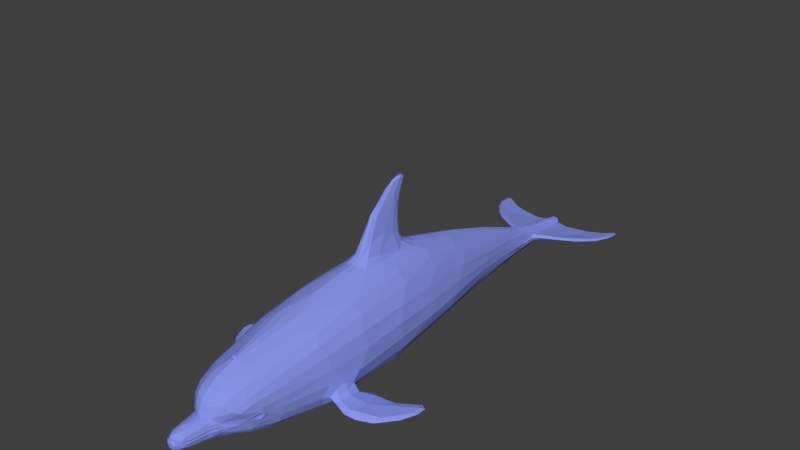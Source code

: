 # Source: golfinhofinal.blend  (saved by Blender 2.76.0; exported with 4.5.12 LTS)
import bpy
from mathutils import Matrix  # noqa: F401  (used for matrix-valued properties, if any)

bpy.ops.wm.read_factory_settings(use_empty=True)
scene = bpy.context.scene
scene.name = 'Scene'

# ---- collections
col_collection_1 = bpy.data.collections.new('Collection 1'); scene.collection.children.link(col_collection_1)

# ---- materials (node trees are filled in below, after node groups)
mat_material_001 = bpy.data.materials.new('Material.001')
mat_material_001.alpha_threshold = 0.0
mat_material_001.use_transparent_shadow = False
mat_material_001.diffuse_color = (0.2423, 0.3005, 0.807, 1.0)
mat_material_001.roughness = 0.5

# ---- material node trees

# ---- world
world_world = bpy.data.worlds.new('World'); scene.world = world_world
world_world.color = (0.05088, 0.05088, 0.05088)
world_world.use_sun_shadow = False
world_world.sun_shadow_jitter_overblur = 0.0
world_world.cycles.sampling_method = 'MANUAL'
world_world.cycles.sample_map_resolution = 256

# ---- meshes
me_box01 = bpy.data.meshes.new('Box01')
me_box01.from_pydata([(13.93, -62.52, -45.62), (19.74, -21.27, -47.03), (24.65, 40.76, -50.88), (25.08, 81.37, -50.36), (25.45, 107.3, -48.46), (16.95, -65.15, -34.93), (24.48, -24.57, -33.0), (28.33, 5.074, -32.86), (30.74, 40.5, -33.12), (31.39, 81.18, -35.67), (29.69, 105.1, -34.23), (20.25, -35.07, -17.97), (25.66, 7.919, -13.71), (28.13, 37.13, -12.28), (29.09, 73.42, -13.09), (27.79, 103.5, -15.6), (20.05, 157.8, -23.27), (14.57, -34.32, -6.696), (16.77, -3.655, 0.3217), (17.76, 28.21, 4.392), (19.42, 73.3, 1.894), (20.36, 109.8, -4.273), (13.5, 165.3, -16.62), (8.258, -71.27, -51.21), (9.892, -33.02, -53.48), (9.018, 6.766, -54.03), (19.7, 46.04, -54.45), (14.55, 97.33, -54.21), (13.08, 141.2, -50.0), (7.043, 169.1, -13.86), (11.41, 113.3, 1.03), (13.85, 86.39, 4.795), (8.898, 48.66, 11.16), (9.615, 34.71, 11.06), (8.416, 1.886, 7.946), (5.162, -39.06, -1.757), (2.391, -181.2, -49.81), (11.7, -98.3, -39.58), (9.165, -91.67, -23.65), (3.52, -87.33, -17.34), (8.641, -126.6, -43.25), (9.214, -107.8, -32.05), (7.163, -117.9, -32.65), (4.711, -117.9, -51.71), (8.161, -139.2, -45.8), (7.692, -139.3, -40.65), (7.117, -129.9, -36.94), (2.808, -143.4, -37.13), (3.696, -145.4, -51.32), (32.11, 86.55, -41.02), (28.18, 86.33, -48.46), (28.57, 102.3, -47.25), (32.67, 101.1, -41.52), (35.36, 87.08, -44.72), (33.7, 87.56, -50.37), (36.11, 102.8, -50.03), (35.54, 102.1, -43.64), (57.82, 79.54, -47.85), (57.62, 79.55, -50.82), (62.59, 94.56, -51.28), (61.6, 96.06, -46.94), (69.04, 71.72, -48.14), (68.88, 71.87, -50.42), (71.79, 80.64, -50.41), (71.95, 80.6, -47.4), (15.2, 160.3, -40.36), (11.22, 156.3, -47.01), (5.33, 175.4, -20.94), (11.76, 170.6, -20.69), (2.494, 199.6, -33.25), (15.59, 167.1, -27.47), (6.84, 174.9, -40.66), (4.767, 177.2, -27.48), (8.456, 174.9, -27.14), (1.958, 199.2, -37.1), (12.29, 168.4, -34.17), (10.73, 170.5, -38.22), (11.1, 170.7, -31.23), (9.572, 175.1, -34.1), (6.678, 189.6, -38.08), (4.182, 193.1, -39.29), (3.697, 191.0, -28.44), (6.382, 192.6, -30.88), (7.162, 191.2, -35.04), (5.669, 194.5, -36.91), (2.884, 196.0, -29.64), (4.303, 198.6, -34.5), (3.536, 197.5, -38.15), (2.143, 198.8, -31.25), (4.897, 196.4, -31.93), (24.64, 135.9, -32.65), (23.2, 141.3, -20.87), (6.812, -159.4, -44.33), (4.465, -153.4, -40.67), (2.962, -180.2, -51.11), (5.199, -178.1, -49.81), (5.098, -178.2, -46.6), (2.703, -180.6, -44.59), (11.16, -143.1, -45.49), (11.0, -143.4, -41.65), (13.87, -176.2, -46.84), (13.18, -176.2, -49.52), (8.844, -151.8, -47.82), (33.86, -157.2, -46.07), (40.94, -163.7, -43.81), (40.59, -183.5, -46.43), (38.8, -182.1, -48.66), (41.67, -169.8, -47.2), (44.52, -168.5, -46.21), (45.68, -171.5, -44.35), (49.58, -186.6, -45.7), (49.6, -186.5, -47.03), (3.479, -181.2, -49.8), (4.069, -180.9, -48.33), (3.597, -181.1, -45.86), (2.484, -181.7, -45.46), (21.37, 138.4, -44.34), (17.13, 152.0, -13.51), (4.275, 197.9, -32.29), (21.83, 151.0, -30.39), (19.64, 151.2, -34.82), (19.0, 153.2, -34.78), (18.85, 155.0, -35.56), (19.32, 151.0, -39.2), (14.61, 163.5, -35.31), (11.39, 170.7, -33.15), (7.337, 190.2, -33.27), (6.082, 194.9, -33.19), (1.871, 198.1, -30.51), (44.01, 81.09, -47.84), (41.32, 81.63, -51.55), (51.62, 101.1, -51.62), (8.396, 180.0, -34.12), (7.145, 189.8, -34.18), (5.783, 194.4, -33.97), (1.889, 197.8, -31.16), (4.009, 197.1, -32.22), (20.26, 150.8, -31.59), (21.2, 149.6, -32.43), (18.74, 154.6, -33.99), (19.14, 159.7, -27.77), (22.05, 150.0, -27.36), (25.59, -151.8, -42.8), (28.06, -167.1, -45.61), (30.12, -179.5, -46.88), (30.27, -162.4, -47.72), (17.75, 152.3, -42.59), (20.79, 149.7, -33.67), (19.61, 152.2, -31.64), (18.25, 157.9, -33.01), (22.26, 145.7, -33.35), (9.422, 158.6, -9.968), (21.32, 152.4, -30.7), (21.9, 149.4, -32.06), (20.99, 152.2, -31.39), (19.31, 155.6, -32.72), (18.66, 156.3, -34.31), (19.15, 154.7, -34.38), (20.37, 151.1, -34.77), (21.44, 148.9, -33.9), (20.1, 151.6, -36.06), (19.41, 156.4, -31.35), (20.7, 153.3, -30.46), (22.11, 148.8, -31.69), (21.95, 149.6, -30.91), (8.863, 179.0, -35.15), (7.97, 179.7, -38.75), (1.936, 189.7, -27.58), (7.31, 175.6, -28.65), (7.9, 178.3, -29.9), (8.89, 178.1, -33.15), (18.89, 155.4, -33.54), (20.84, 149.3, -35.29), (7.527, 34.47, 14.62), (6.192, 43.56, 15.34), (6.069, 11.27, 14.39), (4.781, 26.23, 27.13), (4.603, 38.93, 23.29), (4.645, 13.72, 22.42), (3.051, 30.87, 38.9), (3.085, 12.23, 41.0), (3.023, 14.15, 48.74), (1.963, 20.09, 51.35), (1.917, 5.216, 56.18), (47.97, -189.2, -46.08), (47.85, -189.2, -47.78), (37.84, 85.32, -46.0), (36.98, 86.33, -51.15), (42.74, 103.8, -50.76), (43.86, 103.6, -45.25), (2.294, 148.6, -4.011), (2.611, 150.0, -4.985), (-12.28, -62.53, -45.62), (-18.1, -21.28, -47.02), (-23.01, 40.76, -50.88), (-23.44, 81.37, -50.36), (-23.81, 107.3, -48.46), (-15.31, -65.16, -34.93), (-22.83, -24.57, -33.0), (-26.69, 5.074, -32.86), (-29.09, 40.5, -33.12), (-29.74, 81.18, -35.67), (-28.04, 105.1, -34.23), (-18.6, -35.07, -17.96), (-24.01, 7.919, -13.71), (-26.48, 37.13, -12.28), (-27.44, 73.42, -13.09), (-26.14, 103.5, -15.6), (-18.82, 156.0, -22.69), (-12.92, -34.33, -6.697), (-15.12, -3.655, 0.3224), (-16.11, 28.21, 4.392), (-17.78, 73.3, 1.895), (-18.83, 104.9, -3.448), (-11.86, 165.3, -16.62), (-6.613, -71.27, -51.21), (-9.418, -30.61, -53.09), (-7.372, 6.767, -54.03), (-18.06, 46.04, -54.45), (-15.9, 93.51, -53.7), (-12.79, 121.3, -52.05), (-5.399, 169.1, -13.85), (-12.68, 111.9, 0.06726), (-12.2, 86.39, 4.795), (-7.253, 48.66, 11.16), (-7.969, 34.71, 11.06), (-6.77, 1.887, 7.946), (-3.523, -39.08, -1.756), (-1.648, -181.3, -49.95), (3.988, -60.33, -52.61), (-1.913, -30.49, -54.54), (0.8229, 8.307, -54.96), (0.8229, 52.48, -57.08), (-2.494, 76.73, -56.73), (0.8214, 118.0, 2.593), (0.8229, 82.95, 9.058), (0.8229, 52.04, 13.43), (0.8229, -2.074, 9.976), (0.8229, -50.2, -3.553), (-10.05, -98.3, -39.58), (-7.518, -91.67, -23.64), (-1.88, -87.31, -17.34), (0.8229, -87.15, -16.3), (-6.995, -126.6, -43.25), (-7.568, -107.8, -32.04), (-5.517, -117.9, -32.65), (0.8229, -120.1, -29.54), (0.8229, -111.9, -54.42), (-3.065, -117.9, -51.71), (-6.515, -139.2, -45.8), (-6.046, -139.3, -40.65), (-5.471, -129.9, -36.94), (-1.15, -142.9, -37.0), (1.097, -145.0, -37.01), (-1.486, -147.1, -51.8), (-30.46, 86.55, -41.02), (-26.53, 86.33, -48.46), (-26.92, 102.3, -47.25), (-31.02, 101.1, -41.52), (-32.06, 87.56, -50.37), (-34.46, 102.8, -50.03), (-33.89, 102.1, -43.64), (-56.18, 79.54, -47.85), (-55.98, 79.55, -50.82), (-60.94, 94.56, -51.28), (-59.95, 96.06, -46.94), (-67.39, 71.72, -48.14), (-67.24, 71.87, -50.42), (-70.15, 80.65, -50.41), (-70.3, 80.6, -47.4), (-15.2, 155.3, -41.95), (-8.232, 160.0, -45.9), (0.8229, 163.2, -46.55), (0.8229, 175.3, -18.63), (-3.685, 175.4, -20.94), (-10.11, 170.6, -20.69), (-0.9687, 199.6, -33.48), (-16.38, 163.2, -26.62), (-1.322, 178.0, -27.0), (-6.811, 174.9, -27.13), (-9.633, 171.0, -30.55), (-0.4117, 199.5, -36.14), (-9.729, 170.9, -35.27), (-8.834, 171.7, -37.78), (-8.682, 172.2, -31.35), (-7.926, 175.1, -34.1), (-5.032, 189.6, -38.08), (-2.1, 194.6, -39.27), (2.514, 185.1, -40.24), (-2.124, 190.8, -28.44), (-4.553, 193.0, -30.7), (-5.516, 191.2, -35.04), (-4.023, 194.5, -36.91), (0.7047, 195.8, -39.77), (-0.02722, 194.8, -28.69), (-4.352, 194.6, -31.72), (-2.657, 198.6, -34.5), (-0.6741, 198.2, -38.37), (1.598, 197.3, -39.15), (-0.4956, 198.8, -31.18), (-1.797, 197.6, -31.09), (-22.99, 135.9, -32.65), (-21.55, 141.3, -20.87), (-15.99, 145.0, -11.57), (-7.747, 147.0, -6.451), (-5.166, -159.4, -44.33), (-2.844, -153.0, -40.6), (1.301, -149.1, -52.49), (-3.553, -178.1, -49.81), (-3.447, -178.2, -46.6), (-1.816, -181.0, -45.76), (-0.7176, -180.6, -44.35), (1.343, -180.0, -43.87), (-9.511, -143.1, -45.49), (-9.359, -143.4, -41.65), (-12.23, -176.2, -46.84), (-11.53, -176.2, -49.52), (-7.198, -151.8, -47.82), (-32.21, -157.2, -46.07), (-39.29, -163.7, -43.81), (-38.94, -183.5, -46.43), (-37.15, -182.1, -48.66), (-40.03, -169.8, -47.21), (-42.87, -168.5, -46.21), (-44.03, -171.5, -44.35), (-47.93, -186.6, -45.7), (-47.95, -186.5, -47.03), (-1.523, -180.4, -50.89), (-2.435, -180.9, -48.3), (-0.6531, -181.8, -45.61), (0.8205, -180.7, -44.67), (0.811, -179.9, -51.4), (1.173, -179.5, -51.88), (-0.4852, -179.3, -51.66), (-19.73, 138.4, -44.34), (-11.06, 147.5, -49.0), (0.8229, 131.0, -52.94), (-2.656, 197.9, -32.35), (0.8248, 162.2, -8.458), (-20.41, 149.2, -31.1), (-9.258, 169.4, -38.9), (1.548, 178.3, -26.83), (-6.483, 175.0, -29.27), (-18.23, 155.4, -31.05), (-13.3, 157.8, -13.74), (0.8229, 152.1, -49.91), (0.8229, 170.3, -13.11), (-20.18, 151.0, -30.39), (-19.95, 149.0, -32.95), (-17.99, 151.2, -34.82), (-17.35, 153.2, -34.78), (-13.52, 162.9, -35.04), (-17.19, 155.0, -35.55), (-17.68, 151.0, -39.2), (-13.13, 163.5, -35.8), (-10.45, 168.8, -34.11), (-5.692, 190.2, -33.27), (-4.436, 194.9, -33.19), (-42.36, 81.09, -47.84), (-39.67, 81.63, -51.55), (-49.98, 101.1, -51.62), (-12.81, 163.6, -35.28), (-6.75, 180.0, -34.12), (-5.5, 189.8, -34.18), (-4.138, 194.4, -33.97), (-0.3498, 197.8, -31.19), (0.8139, 198.2, -31.21), (-2.454, 197.0, -32.28), (-2.141, 197.5, -37.85), (-18.62, 150.8, -31.59), (-17.1, 154.6, -33.99), (-20.4, 150.0, -27.36), (-23.94, -151.8, -42.8), (-26.42, -167.1, -45.61), (-28.48, -179.5, -46.88), (-28.64, -162.4, -47.72), (-19.03, 149.8, -33.92), (-17.97, 152.2, -31.64), (-16.57, 157.4, -33.92), (-20.43, 146.2, -33.85), (-5.226, 160.9, -9.458), (-19.81, 152.0, -30.71), (-20.37, 148.7, -32.16), (-19.35, 152.2, -31.39), (-17.26, 155.6, -33.27), (-17.49, 155.2, -34.24), (-18.34, 152.2, -35.04), (-18.86, 151.2, -35.61), (-19.28, 152.8, -30.37), (-17.11, 157.2, -32.76), (-16.54, 158.7, -32.02), (-7.217, 179.0, -35.15), (-6.324, 179.7, -38.75), (-5.056, 175.9, -40.53), (0.8229, 175.1, -41.82), (-0.6691, 184.9, -27.22), (-4.947, 176.1, -28.18), (-6.483, 178.9, -30.67), (-7.244, 178.1, -33.15), (-18.69, 150.7, -35.99), (-5.881, 34.47, 14.62), (-4.546, 43.56, 15.34), (0.8229, 47.13, 15.82), (0.8229, 9.583, 17.5), (-4.423, 11.27, 14.39), (-3.136, 26.23, 27.13), (-2.958, 38.93, 23.29), (-2.999, 13.72, 22.42), (-1.405, 30.87, 38.9), (0.8229, 36.69, 35.09), (0.8229, 10.56, 29.81), (0.4235, 28.78, 44.94), (0.8229, 8.257, 45.46), (-1.439, 12.23, 41.0), (-1.377, 14.15, 48.74), (-0.3274, 14.9, 54.47), (0.4779, 21.7, 51.0), (-0.4795, 7.835, 56.11), (1.33, 13.13, 56.01), (1.084, 5.701, 57.52), (0.8229, 3.761, 55.7), (-0.07946, 4.497, 55.59), (-46.32, -189.2, -46.08), (-46.21, -189.2, -47.78), (-34.65, 86.87, -45.34), (-35.34, 86.33, -51.15), (-41.09, 103.8, -50.76), (-42.21, 103.6, -45.25), (0.2938, 152.2, -4.784), (1.824, 150.0, -5.271), (1.301, 148.0, -3.795), (-0.2747, 148.1, -4.014), (-1.178, 150.3, -5.068), (0.5771, 152.1, -4.997), (2.764, 150.8, -4.738), (-1.252, 149.3, -4.386), (0.4711, 148.2, -3.695), (2.634, 148.6, -3.865), (3.038, 150.0, -4.464), (2.166, 151.7, -4.959), (-0.5572, 151.7, -4.76), (-1.12, 148.4, -4.354), (1.539, 148.5, -3.624), (2.302, 150.2, -4.528), (0.8138, 152.2, -4.485), (-1.287, 149.9, -4.427), (-0.6422, 148.8, -3.821), (-0.2222, 149.7, -5.219), (-0.01913, 148.7, -4.486), (1.808, 148.9, -4.772), (0.6442, 151.3, -5.163), (23.65, -18.62, -40.51), (28.18, 33.76, -43.18), (29.03, 77.55, -43.6), (73.73, 71.44, -49.1), (27.91, 109.4, -41.5), (23.48, -27.63, -25.18), (28.07, 7.924, -23.32), (30.52, 38.98, -22.42), (31.06, 71.37, -23.73), (29.71, 102.4, -25.21), (16.54, -42.86, -13.25), (20.52, -7.016, -6.862), (23.15, 27.33, -3.055), (24.72, 71.32, -4.37), (24.42, 107.7, -8.886), (14.7, -37.91, -50.09), (17.46, -3.095, -51.03), (19.71, 66.16, -54.34), (20.19, 95.38, -52.5), (20.27, 116.4, -50.46), (8.418, 57.08, -56.79), (7.889, 113.0, -54.14), (15.78, 114.6, -1.623), (13.89, 55.4, 7.389), (12.4, -5.755, 3.72), (11.28, -37.74, -4.987), (6.813, 108.2, 3.947), (4.736, 52.53, 12.66), (1.808, 8.966, 56.89), (4.639, -2.907, 8.834), (14.95, -70.05, -40.83), (12.07, -92.98, -33.66), (4.43, -75.39, -52.71), (11.46, -66.16, -49.05), (7.819, -120.9, -46.56), (2.326, -114.8, -53.92), (2.745, -123.7, -31.41), (29.78, 83.39, -44.57), (28.27, 94.5, -48.97), (29.46, 104.6, -42.87), (31.84, 93.44, -37.57), (33.52, 84.8, -47.1), (32.99, 104.2, -45.54), (33.62, 93.9, -41.49), (55.37, 77.63, -49.47), (47.2, 91.8, -52.33), (59.43, 101.2, -49.06), (69.96, 69.06, -49.34), (71.61, 73.77, -50.64), (69.72, 88.98, -48.86), (71.94, 74.18, -47.48), (6.149, 172.9, -17.21), (15.4, 167.6, -24.7), (9.062, 171.3, -40.47), (4.187, 174.3, -41.73), (6.402, -148.8, -48.14), (45.94, -169.7, -45.19), (5.073, -157.7, -43.11), (5.093, -167.9, -49.65), (49.7, -178.2, -45.54), (11.15, -140.7, -43.16), (11.7, -179.0, -48.41), (32.02, -153.8, -44.23), (37.56, -183.7, -47.74), (40.06, -161.6, -44.82), (50.1, -189.0, -46.5), (24.44, 138.3, -26.88), (20.73, 144.4, -15.9), (16.98, 146.0, -47.07), (7.257, 146.7, -50.48), (13.77, 153.4, -10.87), (8.828, 174.2, -29.65), (23.38, 137.6, -39.1), (18.62, 158.5, -19.63), (6.098, 159.4, -47.41), (38.52, 78.93, -49.5), (49.84, 105.8, -48.47), (47.58, 91.73, -46.32), (22.35, -179.4, -48.3), (26.62, -172.7, -49.2), (13.75, 158.0, -44.23), (5.923, 159.7, -8.657), (18.84, 154.7, -32.67), (4.16, 6.269, 13.03), (8.659, 16.25, 10.49), (3.718, 46.55, 15.76), (3.431, 10.38, 17.94), (5.299, 19.25, 22.66), (2.56, 11.11, 30.17), (1.943, 33.34, 39.42), (2.054, 9.094, 45.01), (1.653, 4.762, 54.28), (47.65, -190.4, -47.16), (35.45, 84.1, -48.21), (35.93, 95.3, -51.44), (41.77, 106.7, -47.66), (36.15, 94.65, -43.53), (-22.01, -18.61, -40.51), (-26.54, 33.76, -43.18), (-27.38, 77.55, -43.6), (-72.08, 71.44, -49.1), (-26.26, 109.4, -41.5), (-21.84, -27.63, -25.18), (-26.42, 7.924, -23.32), (-28.87, 38.98, -22.42), (-29.42, 71.37, -23.73), (-28.07, 102.4, -25.21), (-14.9, -42.87, -13.26), (-18.88, -7.016, -6.862), (-21.5, 27.33, -3.054), (-23.08, 71.32, -4.37), (-22.77, 107.7, -8.887), (-13.05, -37.91, -50.09), (-15.81, -3.097, -51.03), (-18.07, 66.16, -54.34), (-18.62, 116.4, -50.46), (-6.0, 43.66, -56.13), (-6.248, 113.0, -54.14), (-12.25, 55.4, 7.389), (-10.76, -5.756, 3.72), (-9.629, -37.73, -4.999), (-5.15, 108.1, 3.972), (-3.09, 52.53, 12.66), (0.2528, 7.047, 57.56), (-2.993, -2.908, 8.835), (-13.3, -70.08, -40.83), (-10.42, -92.98, -33.65), (-3.634, -63.01, -52.34), (-9.809, -66.16, -49.05), (-6.173, -120.9, -46.56), (-0.6801, -114.8, -53.92), (-1.1, -123.7, -31.41), (-28.13, 83.39, -44.57), (-26.62, 94.5, -48.97), (-27.82, 104.6, -42.87), (-30.19, 93.44, -37.57), (-31.88, 84.8, -47.1), (-31.35, 104.2, -45.54), (-31.98, 93.9, -41.49), (-53.73, 77.63, -49.47), (-45.56, 91.8, -52.33), (-57.79, 101.2, -49.06), (-68.31, 69.06, -49.34), (-69.96, 73.77, -50.64), (-68.08, 88.98, -48.86), (-70.3, 74.18, -47.48), (-7.583, 170.6, -40.6), (-4.502, 172.9, -17.21), (-13.76, 167.6, -24.7), (-4.756, -148.8, -48.14), (-44.3, -169.7, -45.19), (-3.464, -157.4, -43.07), (-3.447, -167.9, -49.65), (-48.05, -178.2, -45.54), (-9.5, -140.7, -43.16), (-10.05, -179.0, -48.41), (-30.37, -153.8, -44.23), (-35.91, -183.7, -47.74), (-38.41, -161.6, -44.82), (-48.45, -189.0, -46.5), (-22.79, 138.3, -26.88), (-19.09, 144.4, -15.88), (-15.95, 142.5, -47.44), (-5.612, 146.7, -50.48), (-12.47, 147.0, -9.044), (-2.623, 173.0, -42.17), (-21.74, 137.6, -39.1), (-16.97, 158.5, -19.63), (-13.37, 154.3, -45.18), (-4.455, 159.4, -47.41), (-36.87, 78.93, -49.5), (-48.19, 105.8, -48.47), (-45.93, 91.73, -46.32), (-20.7, -179.4, -48.3), (-24.97, -172.7, -49.2), (-17.19, 154.7, -32.67), (-2.131, 180.2, -40.58), (-1.548, 6.047, 13.49), (-7.013, 16.25, 10.49), (-2.072, 46.55, 15.76), (-1.785, 10.38, 17.94), (-3.653, 19.25, 22.66), (-0.4622, 35.84, 35.5), (-0.9138, 11.11, 30.17), (-0.4078, 9.094, 45.01), (-46.01, -190.4, -47.16), (-33.8, 84.1, -48.21), (-34.28, 95.3, -51.44), (-40.12, 106.7, -47.66), (-34.51, 94.65, -43.53), (3.257, 149.1, -4.82), (8.689, -136.7, -42.76), (30.98, 101.2, -38.69), (74.15, 77.83, -48.85), (-7.043, -136.7, -42.76), (-29.34, 101.2, -38.69), (-72.5, 77.83, -48.85)], [], [(0, 451, 481), (451, 0, 1), (6, 5, 451), (5, 481, 451), (7, 6, 451), (1, 2, 452), (452, 451, 1), (8, 7, 452), (7, 451, 452), (2, 3, 453), (453, 452, 2), (8, 452, 453), (453, 9, 8), (62, 499, 454), (454, 498, 62), (63, 644, 454), (454, 499, 63), (64, 501, 454), (454, 644, 64), (61, 498, 454), (454, 501, 61), (116, 523, 455), (455, 4, 116), (90, 10, 455), (455, 523, 90), (456, 482, 5), (456, 5, 6), (11, 482, 456), (7, 457, 456), (456, 6, 7), (12, 11, 456), (456, 457, 12), (8, 458, 457), (457, 7, 8), (13, 12, 457), (457, 458, 13), (8, 9, 459), (459, 458, 8), (13, 458, 459), (459, 14, 13), (9, 491, 460), (460, 459, 9), (460, 491, 10), (14, 459, 460), (460, 15, 14), (460, 10, 90), (460, 91, 15), (461, 17, 38), (462, 461, 11), (462, 11, 12), (17, 461, 462), (462, 18, 17), (463, 462, 12), (463, 12, 13), (18, 462, 463), (463, 19, 18), (13, 14, 464), (464, 463, 13), (19, 463, 464), (464, 20, 19), (14, 15, 465), (465, 464, 14), (20, 464, 465), (465, 21, 20), (15, 91, 465), (91, 518, 465), (465, 518, 21), (0, 484, 466), (466, 484, 23), (466, 23, 24), (1, 0, 466), (1, 466, 467), (467, 466, 24), (467, 24, 25), (467, 2, 1), (467, 25, 26), (467, 26, 2), (2, 26, 468), (468, 3, 2), (3, 468, 469), (469, 489, 3), (469, 468, 27), (27, 470, 469), (4, 489, 469), (469, 470, 4), (27, 28, 470), (28, 519, 470), (116, 4, 470), (470, 519, 116), (230, 24, 229), (24, 23, 229), (25, 24, 230), (25, 230, 231), (232, 471, 25), (25, 231, 232), (25, 471, 26), (471, 468, 26), (471, 232, 233), (27, 468, 471), (27, 471, 472), (472, 471, 233), (472, 233, 336), (472, 28, 27), (86, 74, 69), (281, 69, 74), (21, 521, 473), (473, 521, 30), (21, 473, 31), (31, 473, 30), (20, 21, 31), (20, 31, 474), (31, 32, 474), (19, 20, 474), (19, 474, 33), (33, 474, 32), (19, 33, 535), (34, 475, 535), (18, 19, 535), (535, 475, 18), (35, 476, 475), (475, 34, 35), (17, 18, 475), (475, 476, 17), (38, 17, 476), (30, 190, 477), (477, 190, 234), (477, 31, 30), (234, 235, 477), (235, 478, 477), (477, 478, 31), (478, 32, 31), (235, 236, 478), (418, 574, 479), (479, 574, 419), (479, 419, 183), (419, 420, 183), (420, 542, 183), (480, 237, 238), (35, 34, 480), (35, 480, 238), (238, 39, 35), (113, 114, 115), (113, 115, 112), (112, 115, 36), (94, 112, 36), (36, 115, 330), (330, 331, 36), (331, 94, 36), (331, 332, 94), (481, 5, 37), (482, 11, 41), (37, 5, 482), (41, 11, 461), (39, 38, 476), (476, 35, 39), (238, 242, 39), (483, 229, 23), (247, 229, 483), (0, 481, 485), (485, 481, 37), (485, 37, 40), (43, 0, 485), (41, 40, 482), (40, 37, 482), (38, 42, 41), (41, 461, 38), (42, 38, 39), (242, 246, 39), (246, 487, 39), (39, 487, 42), (247, 483, 486), (23, 43, 486), (486, 483, 23), (23, 484, 43), (43, 484, 0), (485, 40, 44), (41, 46, 40), (45, 642, 40), (40, 46, 45), (40, 642, 44), (46, 41, 42), (46, 508, 45), (42, 487, 46), (46, 487, 47), (487, 246, 253), (487, 253, 47), (43, 48, 486), (48, 307, 486), (307, 247, 486), (485, 48, 43), (9, 453, 488), (488, 49, 9), (3, 50, 488), (488, 453, 3), (489, 50, 3), (4, 51, 489), (4, 455, 490), (490, 51, 4), (10, 643, 490), (490, 455, 10), (490, 643, 52), (491, 643, 10), (9, 49, 491), (49, 494, 491), (52, 643, 491), (491, 494, 52), (49, 488, 492), (50, 54, 492), (492, 488, 50), (53, 49, 492), (489, 54, 50), (55, 545, 489), (489, 51, 55), (489, 545, 54), (51, 490, 493), (493, 490, 52), (493, 52, 56), (55, 51, 493), (53, 547, 494), (494, 49, 53), (56, 52, 494), (494, 547, 56), (129, 526, 495), (495, 526, 130), (495, 130, 58), (57, 129, 495), (131, 59, 496), (58, 130, 496), (497, 59, 131), (60, 500, 497), (497, 500, 59), (57, 501, 528), (528, 129, 57), (528, 501, 60), (57, 495, 498), (498, 61, 57), (58, 62, 498), (498, 495, 58), (58, 496, 499), (499, 62, 58), (59, 63, 499), (499, 496, 59), (500, 63, 59), (60, 64, 500), (64, 644, 500), (500, 644, 63), (501, 64, 60), (57, 61, 501), (65, 160, 123), (122, 160, 65), (66, 504, 531), (531, 504, 65), (346, 29, 502), (502, 273, 346), (502, 67, 273), (29, 22, 68), (68, 502, 29), (67, 502, 68), (22, 524, 503), (503, 68, 22), (503, 524, 16), (503, 16, 70), (119, 140, 141), (119, 161, 140), (69, 299, 88), (86, 69, 118), (69, 88, 118), (281, 276, 69), (504, 76, 65), (66, 71, 504), (66, 525, 505), (505, 71, 66), (272, 394, 505), (505, 525, 272), (72, 341, 67), (341, 273, 67), (67, 68, 73), (72, 67, 73), (503, 73, 68), (70, 522, 503), (503, 522, 73), (87, 298, 74), (76, 75, 124), (166, 165, 75), (75, 76, 166), (75, 165, 78), (76, 504, 166), (166, 504, 71), (168, 522, 169), (77, 125, 169), (169, 522, 77), (125, 170, 169), (166, 79, 83), (83, 165, 166), (71, 80, 79), (79, 166, 71), (288, 80, 71), (288, 293, 80), (168, 169, 82), (81, 168, 82), (170, 82, 169), (170, 126, 82), (79, 84, 83), (80, 87, 79), (79, 87, 84), (167, 81, 85), (167, 85, 294), (85, 81, 82), (126, 127, 82), (80, 293, 298), (298, 87, 80), (128, 294, 85), (89, 128, 85), (85, 82, 89), (127, 89, 82), (506, 485, 44), (102, 509, 506), (506, 509, 48), (104, 109, 507), (109, 510, 507), (507, 510, 108), (46, 93, 508), (92, 45, 508), (46, 47, 93), (93, 47, 97), (253, 312, 47), (47, 312, 97), (48, 332, 307), (485, 506, 48), (95, 94, 509), (510, 111, 108), (109, 110, 510), (508, 96, 92), (93, 114, 508), (508, 114, 96), (93, 97, 114), (48, 94, 332), (48, 509, 94), (44, 642, 511), (511, 98, 44), (45, 99, 511), (511, 642, 45), (99, 45, 92), (143, 142, 99), (99, 92, 143), (92, 96, 100), (143, 92, 100), (96, 113, 512), (512, 100, 96), (95, 101, 512), (512, 113, 95), (509, 101, 95), (102, 530, 509), (509, 530, 101), (44, 98, 102), (102, 506, 44), (513, 142, 104), (109, 142, 143), (104, 142, 109), (144, 105, 143), (144, 529, 514), (514, 529, 106), (105, 144, 514), (107, 106, 530), (530, 145, 107), (103, 107, 145), (103, 513, 515), (515, 108, 103), (515, 513, 104), (104, 507, 515), (515, 507, 108), (143, 105, 110), (110, 109, 143), (184, 543, 516), (516, 543, 185), (516, 185, 111), (110, 184, 516), (108, 111, 107), (103, 108, 107), (95, 112, 94), (113, 112, 95), (114, 113, 96), (97, 312, 115), (97, 115, 114), (312, 330, 115), (91, 460, 517), (517, 460, 90), (117, 21, 518), (28, 472, 520), (520, 472, 336), (520, 336, 345), (151, 30, 521), (521, 21, 117), (190, 436, 234), (30, 434, 190), (146, 116, 519), (28, 66, 519), (520, 525, 66), (520, 66, 28), (345, 525, 520), (338, 428, 532), (428, 434, 532), (124, 65, 76), (73, 168, 72), (522, 168, 73), (70, 77, 522), (146, 123, 523), (523, 116, 146), (523, 123, 150), (523, 150, 90), (141, 163, 119), (524, 22, 117), (519, 531, 146), (66, 531, 519), (525, 345, 272), (151, 521, 22), (22, 29, 151), (22, 521, 117), (338, 532, 29), (29, 346, 338), (29, 532, 151), (152, 164, 153), (154, 152, 153), (163, 172, 159), (160, 156, 157), (160, 157, 158), (156, 171, 157), (152, 155, 161), (154, 155, 152), (163, 153, 164), (159, 153, 163), (149, 161, 155), (65, 156, 122), (135, 366, 136), (129, 186, 526), (186, 544, 526), (187, 130, 526), (526, 544, 187), (187, 545, 496), (496, 130, 187), (188, 131, 496), (496, 545, 188), (527, 497, 131), (188, 546, 527), (527, 131, 188), (527, 546, 189), (60, 497, 527), (527, 189, 60), (60, 189, 528), (189, 547, 528), (528, 547, 186), (528, 186, 129), (124, 75, 125), (133, 132, 165), (133, 165, 83), (83, 134, 133), (83, 118, 134), (118, 136, 134), (88, 135, 136), (136, 118, 88), (135, 88, 299), (136, 366, 128), (136, 128, 89), (136, 89, 127), (134, 136, 127), (127, 126, 133), (133, 134, 127), (126, 170, 132), (132, 133, 126), (170, 125, 75), (75, 78, 170), (86, 118, 83), (74, 86, 87), (84, 87, 86), (84, 86, 83), (149, 77, 70), (70, 161, 149), (140, 161, 70), (70, 16, 140), (141, 140, 16), (103, 98, 513), (98, 511, 513), (513, 511, 99), (513, 99, 142), (100, 144, 143), (144, 100, 529), (100, 512, 529), (529, 512, 101), (529, 101, 106), (106, 101, 530), (530, 102, 145), (145, 102, 98), (145, 98, 103), (150, 123, 172), (172, 163, 150), (65, 146, 531), (123, 146, 65), (160, 172, 123), (159, 160, 158), (137, 138, 148), (138, 147, 148), (148, 147, 120), (148, 120, 121), (121, 139, 148), (156, 65, 124), (124, 125, 77), (149, 124, 77), (517, 141, 91), (90, 150, 517), (150, 141, 517), (150, 163, 141), (141, 16, 91), (91, 16, 524), (524, 518, 91), (117, 518, 524), (162, 164, 152), (159, 147, 153), (147, 138, 153), (137, 153, 138), (154, 153, 137), (137, 148, 154), (148, 533, 154), (533, 155, 154), (533, 171, 155), (148, 139, 533), (149, 156, 124), (122, 156, 160), (157, 171, 139), (139, 121, 157), (158, 157, 121), (121, 120, 158), (147, 159, 158), (158, 120, 147), (159, 172, 160), (171, 156, 149), (161, 162, 152), (161, 119, 162), (164, 162, 119), (164, 119, 163), (71, 505, 288), (288, 505, 394), (167, 341, 72), (72, 81, 167), (168, 81, 72), (165, 132, 78), (78, 132, 170), (155, 171, 149), (171, 533, 139), (32, 174, 173), (173, 33, 32), (174, 177, 173), (32, 478, 536), (536, 174, 32), (236, 402, 536), (536, 478, 236), (237, 480, 534), (534, 628, 237), (34, 175, 534), (534, 480, 34), (175, 537, 534), (403, 628, 534), (534, 537, 403), (535, 175, 34), (33, 173, 535), (173, 538, 535), (535, 538, 175), (177, 176, 173), (536, 177, 174), (536, 402, 409), (175, 178, 537), (178, 539, 537), (410, 403, 537), (537, 539, 410), (538, 178, 175), (173, 176, 538), (176, 177, 179), (177, 536, 540), (540, 179, 177), (540, 536, 409), (539, 178, 180), (176, 181, 538), (180, 178, 538), (538, 181, 180), (181, 176, 179), (179, 182, 181), (409, 411, 540), (410, 539, 541), (541, 412, 410), (541, 539, 180), (179, 540, 182), (411, 416, 182), (182, 540, 411), (541, 180, 183), (183, 180, 181), (181, 182, 479), (479, 183, 181), (182, 418, 479), (418, 182, 416), (412, 541, 542), (542, 420, 412), (542, 541, 183), (105, 514, 543), (543, 184, 105), (106, 185, 543), (543, 514, 106), (106, 107, 185), (185, 107, 111), (111, 510, 516), (516, 510, 110), (184, 110, 105), (186, 53, 544), (53, 492, 544), (54, 187, 544), (544, 492, 54), (545, 187, 54), (545, 55, 188), (188, 55, 546), (55, 493, 546), (546, 493, 56), (546, 56, 189), (189, 56, 547), (547, 53, 186), (151, 532, 434), (434, 30, 151), (436, 190, 430), (191, 430, 190), (191, 190, 434), (433, 191, 434), (433, 434, 428), (192, 576, 548), (548, 576, 197), (548, 197, 198), (193, 192, 548), (548, 198, 199), (193, 548, 549), (549, 194, 193), (549, 548, 199), (549, 199, 200), (194, 549, 550), (550, 195, 194), (200, 201, 550), (550, 549, 200), (267, 593, 551), (551, 594, 267), (266, 596, 551), (551, 593, 266), (269, 647, 551), (551, 596, 269), (268, 594, 551), (551, 647, 268), (301, 617, 552), (552, 202, 301), (334, 196, 552), (552, 617, 334), (197, 577, 553), (553, 577, 203), (198, 197, 553), (204, 554, 553), (553, 203, 204), (199, 198, 553), (553, 554, 199), (205, 555, 554), (554, 204, 205), (200, 199, 554), (554, 555, 200), (200, 555, 556), (556, 201, 200), (205, 206, 556), (556, 555, 205), (201, 556, 557), (557, 586, 201), (206, 207, 557), (557, 556, 206), (202, 586, 557), (207, 302, 557), (301, 202, 557), (240, 209, 558), (203, 558, 559), (209, 210, 559), (559, 558, 209), (204, 203, 559), (204, 559, 560), (210, 211, 560), (560, 559, 210), (205, 204, 560), (205, 560, 561), (561, 206, 205), (211, 212, 561), (561, 560, 211), (206, 561, 562), (562, 207, 206), (212, 213, 562), (562, 561, 212), (562, 302, 207), (213, 303, 562), (303, 612, 562), (562, 612, 302), (563, 579, 192), (563, 192, 193), (216, 215, 563), (215, 579, 563), (564, 563, 193), (217, 216, 564), (216, 563, 564), (193, 194, 564), (194, 218, 564), (218, 217, 564), (194, 195, 565), (565, 218, 194), (195, 584, 219), (219, 565, 195), (196, 566, 219), (219, 584, 196), (219, 566, 220), (334, 613, 566), (566, 196, 334), (566, 613, 220), (216, 230, 578), (578, 215, 216), (230, 229, 578), (217, 230, 216), (231, 230, 217), (218, 567, 217), (232, 231, 217), (217, 567, 232), (218, 565, 233), (233, 567, 218), (233, 565, 219), (232, 567, 233), (568, 233, 219), (568, 219, 220), (336, 233, 568), (276, 281, 296), (222, 615, 303), (222, 303, 213), (304, 615, 222), (223, 222, 213), (223, 213, 212), (569, 223, 212), (569, 212, 211), (569, 224, 223), (225, 569, 211), (224, 569, 225), (629, 225, 211), (210, 570, 629), (629, 211, 210), (629, 570, 226), (209, 571, 570), (570, 210, 209), (227, 226, 570), (570, 571, 227), (571, 209, 240), (572, 435, 304), (572, 304, 222), (234, 435, 572), (222, 223, 572), (223, 573, 572), (572, 573, 235), (572, 235, 234), (223, 224, 573), (573, 236, 235), (415, 417, 574), (418, 415, 574), (421, 574, 417), (419, 574, 421), (421, 420, 419), (575, 226, 227), (238, 237, 575), (227, 241, 238), (238, 575, 227), (329, 310, 328), (228, 329, 328), (331, 330, 329), (331, 329, 228), (228, 327, 331), (333, 332, 331), (331, 327, 333), (239, 197, 576), (577, 197, 239), (244, 203, 577), (558, 203, 244), (241, 227, 571), (571, 240, 241), (241, 242, 238), (578, 229, 247), (580, 576, 192), (580, 192, 248), (243, 239, 580), (239, 576, 580), (577, 239, 243), (577, 243, 244), (240, 558, 244), (244, 245, 240), (241, 240, 245), (245, 582, 241), (241, 582, 246), (241, 246, 242), (581, 578, 247), (215, 578, 581), (581, 248, 215), (248, 579, 215), (192, 579, 248), (249, 243, 580), (249, 645, 243), (250, 251, 243), (243, 645, 250), (243, 251, 244), (250, 602, 251), (245, 244, 251), (252, 582, 251), (251, 582, 245), (253, 246, 582), (582, 252, 253), (307, 254, 581), (581, 247, 307), (581, 254, 248), (248, 254, 580), (201, 255, 583), (583, 550, 201), (195, 550, 583), (583, 256, 195), (195, 256, 584), (584, 257, 196), (196, 257, 585), (585, 552, 196), (258, 646, 585), (202, 552, 585), (585, 646, 202), (202, 646, 586), (258, 589, 586), (586, 646, 258), (586, 589, 255), (586, 255, 201), (587, 583, 255), (587, 255, 424), (256, 583, 587), (587, 259, 256), (256, 259, 584), (259, 638, 584), (260, 257, 584), (584, 638, 260), (588, 585, 257), (588, 257, 260), (261, 258, 588), (258, 585, 588), (261, 640, 589), (589, 258, 261), (424, 255, 589), (589, 640, 424), (590, 621, 358), (590, 358, 262), (263, 359, 590), (359, 621, 590), (591, 359, 263), (591, 264, 360), (360, 264, 592), (264, 595, 592), (592, 595, 265), (265, 596, 623), (262, 358, 623), (623, 596, 262), (262, 266, 593), (593, 590, 262), (263, 590, 593), (593, 267, 263), (263, 267, 594), (594, 591, 263), (264, 591, 594), (594, 268, 264), (264, 268, 595), (268, 647, 595), (595, 647, 269), (595, 269, 265), (265, 269, 596), (596, 266, 262), (353, 399, 270), (270, 399, 352), (346, 273, 598), (598, 221, 346), (273, 274, 598), (221, 598, 275), (275, 214, 221), (275, 598, 274), (214, 275, 599), (599, 618, 214), (208, 618, 599), (599, 277, 208), (371, 277, 347), (347, 277, 343), (69, 276, 299), (337, 299, 276), (337, 276, 296), (270, 340, 597), (616, 620, 271), (272, 620, 616), (616, 394, 272), (341, 278, 274), (274, 273, 341), (279, 275, 274), (278, 396, 279), (279, 274, 278), (275, 279, 599), (279, 342, 599), (599, 342, 280), (599, 280, 277), (297, 281, 74), (297, 74, 298), (354, 282, 283), (597, 340, 283), (393, 627, 616), (616, 627, 394), (284, 280, 342), (285, 391, 282), (392, 283, 282), (282, 391, 392), (392, 597, 283), (393, 597, 392), (397, 284, 342), (397, 398, 284), (398, 355, 284), (355, 351, 284), (392, 391, 291), (291, 286, 392), (393, 392, 286), (286, 287, 393), (393, 287, 627), (287, 293, 627), (627, 293, 288), (167, 294, 395), (395, 294, 289), (290, 342, 396), (290, 396, 289), (397, 342, 290), (397, 290, 398), (290, 356, 398), (291, 292, 286), (292, 368, 286), (286, 368, 287), (294, 290, 289), (290, 295, 356), (295, 357, 356), (293, 287, 297), (293, 297, 298), (294, 128, 300), (300, 290, 294), (290, 300, 295), (295, 300, 357), (254, 603, 600), (600, 603, 317), (249, 580, 600), (323, 604, 601), (601, 604, 324), (601, 324, 319), (602, 250, 305), (602, 306, 251), (306, 252, 251), (311, 252, 306), (252, 311, 253), (254, 600, 580), (603, 327, 308), (323, 326, 604), (604, 325, 324), (305, 309, 602), (309, 310, 602), (602, 310, 306), (306, 310, 311), (312, 253, 311), (307, 332, 254), (332, 333, 254), (254, 333, 327), (327, 603, 254), (249, 313, 605), (605, 645, 249), (250, 645, 605), (605, 314, 250), (373, 305, 314), (314, 372, 373), (305, 250, 314), (315, 309, 305), (315, 305, 373), (309, 315, 606), (606, 328, 309), (308, 328, 606), (606, 316, 308), (308, 316, 603), (316, 625, 603), (603, 625, 317), (249, 600, 317), (317, 313, 249), (319, 372, 607), (324, 372, 319), (373, 372, 324), (373, 320, 374), (608, 624, 374), (608, 374, 320), (321, 624, 608), (322, 375, 625), (625, 321, 322), (375, 322, 318), (318, 323, 609), (609, 607, 318), (323, 601, 609), (609, 601, 319), (319, 607, 609), (373, 324, 325), (325, 320, 373), (610, 636, 422), (610, 422, 325), (326, 423, 610), (423, 636, 610), (322, 326, 323), (322, 323, 318), (327, 228, 308), (308, 228, 328), (309, 328, 310), (310, 329, 311), (329, 330, 311), (330, 312, 311), (301, 557, 611), (611, 557, 302), (613, 335, 220), (345, 336, 614), (336, 568, 614), (220, 335, 614), (614, 568, 220), (234, 436, 435), (339, 382, 379), (270, 619, 613), (613, 334, 270), (613, 619, 335), (335, 620, 614), (614, 620, 345), (304, 380, 615), (380, 428, 338), (435, 428, 380), (380, 304, 435), (354, 283, 340), (597, 393, 271), (271, 393, 616), (396, 342, 279), (352, 354, 340), (340, 270, 352), (270, 334, 617), (617, 353, 270), (301, 379, 617), (379, 353, 617), (347, 339, 371), (344, 214, 618), (619, 271, 335), (272, 345, 620), (335, 271, 620), (380, 221, 214), (214, 344, 380), (338, 346, 221), (221, 380, 338), (383, 382, 381), (381, 382, 339), (379, 348, 387), (387, 399, 379), (386, 385, 387), (387, 385, 352), (378, 352, 385), (385, 384, 378), (381, 343, 389), (381, 389, 384), (381, 384, 383), (382, 348, 379), (352, 378, 354), (366, 135, 365), (366, 365, 367), (621, 424, 358), (425, 637, 621), (621, 359, 425), (621, 637, 424), (426, 638, 591), (591, 360, 426), (425, 359, 591), (591, 638, 425), (360, 592, 622), (265, 427, 622), (622, 592, 265), (427, 639, 622), (426, 360, 622), (622, 639, 426), (623, 427, 265), (358, 424, 623), (424, 640, 623), (623, 640, 427), (351, 355, 361), (354, 351, 361), (354, 361, 355), (355, 282, 354), (355, 285, 282), (391, 362, 363), (291, 391, 363), (363, 364, 291), (364, 337, 291), (364, 367, 337), (367, 299, 337), (367, 365, 299), (365, 135, 299), (300, 128, 366), (300, 366, 367), (357, 300, 367), (357, 367, 364), (357, 364, 363), (363, 356, 357), (356, 363, 362), (362, 398, 356), (398, 285, 355), (297, 287, 368), (291, 337, 296), (281, 297, 368), (368, 296, 281), (291, 296, 292), (296, 368, 292), (390, 343, 277), (277, 280, 390), (208, 277, 371), (607, 313, 318), (372, 314, 607), (314, 605, 607), (607, 605, 313), (373, 374, 315), (624, 315, 374), (321, 316, 624), (316, 606, 624), (624, 606, 315), (625, 316, 321), (375, 317, 625), (318, 313, 375), (313, 317, 375), (270, 597, 619), (619, 597, 271), (353, 379, 399), (376, 386, 387), (377, 348, 369), (377, 376, 348), (349, 376, 377), (377, 370, 350), (350, 349, 377), (389, 390, 280), (280, 284, 389), (389, 284, 351), (302, 371, 611), (611, 371, 379), (611, 379, 301), (371, 339, 379), (302, 208, 371), (302, 612, 618), (618, 208, 302), (303, 344, 618), (618, 612, 303), (303, 615, 344), (344, 615, 380), (339, 388, 381), (369, 348, 382), (369, 382, 383), (383, 377, 369), (383, 626, 377), (383, 384, 626), (626, 370, 377), (378, 389, 351), (354, 378, 351), (370, 384, 385), (385, 350, 370), (350, 385, 386), (386, 349, 350), (376, 349, 386), (352, 399, 387), (376, 387, 348), (390, 389, 343), (381, 388, 343), (388, 347, 343), (347, 388, 339), (288, 394, 627), (341, 167, 395), (395, 278, 341), (395, 289, 396), (278, 395, 396), (285, 362, 391), (398, 362, 285), (389, 378, 384), (370, 626, 384), (400, 406, 401), (224, 225, 400), (400, 401, 224), (224, 401, 630), (630, 573, 224), (236, 573, 630), (630, 402, 236), (628, 575, 237), (403, 631, 628), (628, 631, 404), (226, 575, 628), (628, 404, 226), (226, 404, 629), (404, 632, 629), (629, 632, 400), (629, 400, 225), (400, 405, 406), (401, 406, 630), (409, 402, 630), (410, 634, 631), (631, 403, 410), (631, 634, 407), (631, 407, 404), (404, 407, 632), (632, 405, 400), (408, 406, 405), (406, 408, 633), (633, 630, 406), (409, 630, 633), (413, 407, 634), (413, 414, 632), (632, 407, 413), (632, 414, 405), (414, 415, 408), (408, 405, 414), (411, 633, 408), (409, 633, 411), (410, 412, 635), (635, 634, 410), (413, 634, 635), (408, 415, 416), (416, 411, 408), (421, 413, 635), (414, 413, 421), (417, 415, 414), (415, 418, 416), (412, 420, 421), (421, 635, 412), (417, 414, 421), (320, 422, 636), (636, 608, 320), (321, 608, 636), (636, 423, 321), (423, 322, 321), (326, 322, 423), (610, 604, 326), (325, 604, 610), (320, 325, 422), (259, 587, 637), (637, 425, 259), (637, 587, 424), (426, 260, 638), (259, 425, 638), (639, 260, 426), (427, 261, 639), (261, 588, 639), (639, 588, 260), (640, 261, 427), (450, 447, 429), (429, 447, 449), (435, 436, 430), (430, 431, 435), (431, 432, 435), (428, 435, 432), (432, 433, 428), (430, 641, 437), (430, 191, 641), (438, 437, 641), (191, 439, 641), (439, 438, 641), (191, 433, 439), (439, 433, 444), (433, 432, 440), (433, 440, 444), (432, 445, 440), (441, 432, 431), (445, 432, 441), (442, 430, 437), (437, 438, 443), (437, 443, 442), (438, 439, 443), (439, 444, 443), (445, 444, 440), (445, 441, 446), (441, 431, 446), (430, 442, 446), (446, 431, 430), (449, 448, 442), (442, 443, 449), (429, 449, 443), (443, 444, 450), (450, 429, 443), (450, 444, 445), (447, 450, 445), (447, 445, 446), (448, 447, 446), (448, 446, 442), (448, 449, 447)])
me_box01.materials.append(mat_material_001)
me_box01.use_remesh_preserve_volume = False
me_box01.use_remesh_preserve_attributes = False
me_box01.use_mirror_vertex_groups = False
me_box01.update()
arm_armature = bpy.data.armatures.new('Armature')  # bones are not reproduced

# ---- objects
ob_armature = bpy.data.objects.new('Armature', arm_armature)
ob_box01 = bpy.data.objects.new('Box01', me_box01)

# ---- transforms, parenting, visibility, modifiers, constraints
ob_armature.location = (7.709e-18, -1.909, 0.03472)
ob_armature.rotation_euler = (-1.571, -2.22e-16, 2.22e-16)
ob_armature.lineart.crease_threshold = 0.0
ob_box01.parent = ob_armature
ob_box01.matrix_parent_inverse = Matrix(((1.0, 2.22e-16, 2.22e-16, 4.086e-16), (2.22e-16, 7.637e-08, -1.0, 0.03472), (-2.22e-16, 1.0, 7.55e-08, 1.909), (0.0, 0.0, 0.0, 1.0)))
ob_box01.location = (6.268e-18, 0.03797, 0.3667)
ob_box01.rotation_euler = (0.0, -0.0, 3.142)
ob_box01.scale = (0.01003, 0.01003, 0.01003)
ob_box01.lineart.crease_threshold = 0.0
_vg = ob_box01.vertex_groups.new(name='Bone')
for _i, _w in zip([2, 3, 4, 8, 9, 10, 14, 15, 16, 20, 21, 22, 26, 27, 28, 29, 30, 31, 32, 49, 50, 51, 52, 53, 54, 55, 56, 57, 58, 59, 60, 61, 62, 63, 64, 65, 66, 67, 68, 69, 70, 71, 72, 73, 74, 75, 76, 77, 78, 79, 80, 81, 82, 83, 84, 85, 86, 87, 88, 89, 90, 91, 116, 117, 118, 119, 120, 121, 122, 123, 124, 125, 126, 127, 128, 129, 130, 131, 132, 133, 134, 135, 136, 137, 138, 139, 140, 141, 146, 147, 148, 149, 150, 151, 152, 153, 154, 155, 156, 157, 158, 159, 160, 161, 162, 163, 164, 165, 166, 167, 168, 169, 170, 171, 172, 186, 187, 188, 189, 190, 191, 194, 195, 196, 201, 202, 206, 207, 208, 212, 213, 214, 218, 219, 220, 221, 222, 223, 224, 232, 233, 234, 235, 236, 255, 256, 257, 258, 259, 260, 261, 262, 263, 264, 265, 266, 267, 268, 269, 270, 271, 272, 273, 274, 275, 276, 277, 278, 279, 280, 281, 282, 283, 284, 285, 286, 287, 288, 289, 290, 291, 292, 293, 294, 295, 296, 297, 298, 299, 300, 301, 302, 303, 304, 334, 335, 336, 337, 338, 339, 340, 341, 342, 343, 344, 345, 346, 347, 348, 349, 350, 351, 352, 353, 354, 355, 356, 357, 358, 359, 360, 361, 362, 363, 364, 365, 366, 367, 368, 369, 370, 371, 376, 377, 378, 379, 380, 381, 382, 383, 384, 385, 386, 387, 388, 389, 390, 391, 392, 393, 394, 395, 396, 397, 398, 399, 424, 425, 426, 427, 428, 429, 430, 431, 432, 433, 434, 435, 436, 437, 438, 439, 440, 441, 442, 443, 444, 445, 446, 447, 448, 449, 450, 452, 453, 454, 455, 459, 460, 464, 465, 468, 469, 470, 471, 472, 473, 474, 477, 478, 488, 489, 490, 491, 492, 493, 494, 495, 496, 497, 498, 499, 500, 501, 502, 503, 504, 505, 517, 518, 519, 520, 521, 522, 523, 524, 525, 526, 527, 528, 531, 532, 533, 544, 545, 546, 547, 549, 550, 551, 552, 556, 557, 561, 562, 565, 566, 567, 568, 569, 572, 573, 583, 584, 585, 586, 587, 588, 589, 590, 591, 592, 593, 594, 595, 596, 597, 598, 599, 611, 612, 613, 614, 615, 616, 617, 618, 619, 620, 621, 622, 623, 626, 627, 637, 638, 639, 640, 641, 643, 644, 646, 647], [0.007352, 0.1843, 0.6177, 0.0007762, 0.173, 0.6121, 0.08704, 0.5677, 0.9926, 0.07954, 0.6606, 0.9966, 0.01142, 0.429, 0.961, 0.9976, 0.7642, 0.1834, 2.035e-05, 0.2668, 0.262, 0.4736, 0.4374, 0.3113, 0.3157, 0.3817, 0.4071, 0.3348, 0.3339, 0.3375, 0.3401, 0.3353, 0.3352, 0.3356, 0.3357, 0.9934, 0.9904, 0.9992, 0.9983, 1.0, 0.9974, 0.9992, 0.9997, 0.9993, 1.0, 0.9983, 0.9986, 0.9988, 0.9994, 1.0, 1.0, 1.0, 1.0, 1.0, 1.0, 1.0, 1.0, 1.0, 1.0, 1.0, 0.9515, 0.9707, 0.9525, 0.987, 1.0, 0.9869, 0.9876, 0.9891, 0.9904, 0.9857, 0.9966, 0.9987, 1.0, 1.0, 1.0, 0.3281, 0.3264, 0.3419, 0.9998, 1.0, 1.0, 1.0, 1.0, 0.9875, 0.986, 0.9902, 0.9942, 0.986, 0.9866, 0.9857, 0.9886, 0.9931, 0.9791, 0.993, 0.9884, 0.9854, 0.9882, 0.9911, 0.9917, 0.9901, 0.9871, 0.9844, 0.9873, 0.992, 0.9891, 0.9842, 0.9857, 0.9997, 0.9997, 1.0, 0.9996, 0.9997, 0.9997, 0.991, 0.9846, 0.3198, 0.3242, 0.3551, 0.3646, 0.9842, 0.9861, 0.005852, 0.1805, 0.6217, 0.1667, 0.6188, 0.07974, 0.5714, 0.9931, 0.07528, 0.5956, 0.9972, 0.009532, 0.2913, 0.8332, 0.9979, 0.7669, 0.1802, 1.961e-05, 0.02117, 0.1374, 0.813, 0.149, 0.001114, 0.2628, 0.259, 0.4733, 0.4367, 0.3133, 0.3789, 0.4055, 0.3316, 0.3307, 0.3342, 0.3369, 0.3321, 0.332, 0.3324, 0.3325, 0.991, 0.9945, 0.9962, 0.9991, 0.9993, 0.9986, 1.0, 0.9967, 0.9998, 0.9995, 0.9991, 1.0, 0.999, 0.9991, 0.9994, 0.9996, 1.0, 1.0, 0.9999, 1.0, 1.0, 1.0, 1.0, 1.0, 1.0, 1.0, 1.0, 1.0, 1.0, 1.0, 1.0, 0.9567, 0.9746, 0.9795, 0.9811, 0.9563, 0.9805, 0.9063, 1.0, 0.9953, 0.9877, 0.9986, 0.9998, 0.9997, 0.9932, 0.9941, 0.9874, 0.998, 0.9892, 0.9874, 0.9896, 0.9909, 0.997, 0.9921, 0.9877, 0.9972, 0.9987, 1.0, 1.0, 0.3252, 0.3235, 0.3384, 0.9974, 0.9999, 1.0, 1.0, 1.0, 1.0, 1.0, 1.0, 0.9896, 0.9919, 0.9884, 0.9883, 0.9906, 0.994, 0.9831, 0.9945, 0.9901, 0.9868, 0.9903, 0.9926, 0.9922, 0.99, 0.989, 0.9907, 0.9939, 0.9949, 0.9998, 0.9998, 0.9995, 0.9994, 1.0, 0.9998, 0.9999, 0.9998, 0.9884, 0.3112, 0.3218, 0.3517, 0.3618, 0.9881, 0.9862, 0.9847, 0.9849, 0.9863, 0.9874, 0.9866, 0.9854, 0.9837, 0.9855, 0.9861, 0.9868, 0.9868, 0.9854, 0.9854, 0.9862, 0.9869, 0.9862, 0.9856, 0.9862, 0.9858, 0.9859, 0.9865, 0.003573, 0.1631, 0.3353, 0.6599, 0.09095, 0.4934, 0.07281, 0.6258, 0.0825, 0.3255, 0.7798, 0.05156, 0.6697, 0.7902, 0.01503, 0.6051, 0.003326, 0.2473, 0.3321, 0.5264, 0.3241, 0.3, 0.4363, 0.3423, 0.3335, 0.3298, 0.341, 0.3353, 0.3353, 0.3366, 0.3354, 0.9986, 0.9975, 0.9987, 0.9992, 0.9621, 0.9771, 0.9735, 0.9787, 0.9883, 0.9994, 0.9537, 0.9932, 0.9936, 0.324, 0.349, 0.3411, 0.9925, 0.994, 0.9903, 0.314, 0.3387, 0.3682, 0.3507, 0.002371, 0.1589, 0.3321, 0.6653, 0.08279, 0.4924, 0.06692, 0.629, 0.07992, 0.7847, 0.006528, 0.6705, 0.01345, 0.6027, 0.003276, 0.2445, 0.3285, 0.5278, 0.3194, 0.2976, 0.4352, 0.3389, 0.3303, 0.3262, 0.3378, 0.3321, 0.3321, 0.3333, 0.3322, 0.9987, 0.9988, 0.9981, 0.9669, 0.98, 0.9691, 0.9796, 0.983, 0.9992, 0.9581, 0.9944, 0.99, 0.994, 0.3212, 0.3458, 0.3381, 0.9921, 0.9998, 0.3115, 0.3352, 0.3653, 0.3477, 0.9857, 0.4793, 0.3354, 0.4802, 0.3322]): _vg.add([_i], _w, 'REPLACE')
_vg = ob_box01.vertex_groups.new(name='Bone.001')
for _i, _w in zip([0, 1, 2, 3, 4, 6, 7, 8, 9, 10, 11, 12, 13, 14, 15, 17, 18, 19, 20, 21, 24, 25, 26, 27, 28, 30, 31, 32, 33, 34, 35, 49, 50, 51, 52, 53, 54, 55, 56, 57, 58, 59, 60, 61, 62, 63, 64, 90, 91, 116, 129, 130, 131, 173, 174, 175, 176, 177, 178, 179, 180, 181, 182, 183, 186, 187, 188, 189, 193, 194, 195, 196, 198, 199, 200, 201, 202, 203, 204, 205, 206, 207, 209, 210, 211, 212, 213, 216, 217, 218, 219, 220, 222, 223, 224, 225, 226, 227, 229, 230, 231, 232, 233, 234, 235, 236, 237, 238, 255, 256, 257, 258, 259, 260, 261, 262, 263, 264, 265, 266, 267, 268, 269, 301, 302, 303, 304, 334, 335, 336, 358, 359, 360, 400, 401, 402, 403, 404, 405, 406, 407, 408, 409, 410, 411, 412, 413, 414, 415, 416, 417, 418, 419, 420, 421, 424, 425, 426, 427, 436, 451, 452, 453, 454, 455, 456, 457, 458, 459, 460, 461, 462, 463, 464, 465, 466, 467, 468, 469, 470, 471, 472, 473, 474, 475, 476, 477, 478, 479, 480, 488, 489, 490, 491, 492, 493, 494, 495, 496, 497, 498, 499, 500, 501, 517, 518, 519, 520, 521, 523, 526, 527, 528, 534, 535, 536, 537, 538, 539, 540, 541, 542, 544, 545, 546, 547, 548, 549, 550, 551, 552, 553, 554, 555, 556, 557, 558, 559, 560, 561, 562, 563, 564, 565, 566, 567, 568, 569, 570, 571, 572, 573, 574, 575, 578, 583, 584, 585, 586, 587, 588, 589, 590, 591, 592, 593, 594, 595, 596, 611, 612, 613, 614, 615, 617, 621, 622, 623, 628, 629, 630, 631, 632, 633, 634, 635, 637, 638, 639, 640, 643, 644, 646, 647], [0.0005436, 0.2499, 0.9467, 0.8132, 0.3816, 0.1451, 0.778, 0.955, 0.8247, 0.3873, 0.09935, 0.8197, 0.958, 0.9075, 0.4317, 0.06504, 0.6016, 0.9288, 0.9134, 0.3381, 0.08848, 0.7726, 0.9528, 0.5697, 0.02036, 0.2342, 0.8144, 0.9598, 0.9472, 0.7596, 0.04893, 0.7314, 0.7362, 0.5255, 0.5617, 0.6872, 0.6829, 0.6173, 0.5918, 0.664, 0.6648, 0.6613, 0.6587, 0.6635, 0.6635, 0.6632, 0.663, 0.04266, 0.01065, 0.03643, 0.6705, 0.6723, 0.6569, 0.9428, 0.9525, 0.8576, 0.9223, 0.9396, 0.8939, 0.9213, 0.9124, 0.9145, 0.9143, 0.914, 0.6787, 0.6744, 0.6438, 0.6343, 0.2468, 0.9501, 0.8173, 0.3777, 0.1366, 0.7865, 0.9597, 0.8313, 0.3807, 0.09358, 0.8285, 0.9626, 0.9142, 0.4281, 0.06106, 0.6033, 0.9319, 0.9174, 0.4038, 0.08751, 0.7745, 0.9553, 0.7075, 0.1666, 0.2328, 0.8177, 0.9608, 0.9484, 0.7614, 0.04745, 0.0002268, 0.09156, 0.8003, 0.9492, 0.8591, 0.1856, 0.8481, 0.9573, 0.6702, 0.02154, 0.7357, 0.7394, 0.5259, 0.5625, 0.6854, 0.6202, 0.5936, 0.6673, 0.6682, 0.6648, 0.6621, 0.6669, 0.6669, 0.6666, 0.6664, 0.03338, 0.004731, 0.003692, 0.003979, 0.03149, 0.002367, 0.08681, 0.6737, 0.6753, 0.6606, 0.9436, 0.9531, 0.9546, 0.8596, 0.8584, 0.9226, 0.9397, 0.8941, 0.9213, 0.9259, 0.9035, 0.9173, 0.9127, 0.9124, 0.9145, 0.9144, 0.9141, 0.9141, 0.9144, 0.914, 0.914, 0.914, 0.6876, 0.677, 0.6473, 0.6372, 7.099e-06, 0.3239, 0.9338, 0.8337, 0.6635, 0.3396, 0.1283, 0.8164, 0.9581, 0.905, 0.5059, 0.03437, 0.4926, 0.9313, 0.9189, 0.3737, 0.04662, 0.5374, 0.9119, 0.6734, 0.2199, 0.9236, 0.3298, 0.2094, 0.9567, 0.5405, 0.04604, 0.3942, 0.956, 0.9142, 0.6513, 0.7506, 0.6667, 0.4729, 0.6747, 0.6983, 0.5627, 0.6565, 0.6652, 0.669, 0.6578, 0.6635, 0.6635, 0.6622, 0.6633, 0.02498, 0.003568, 0.01239, 0.003773, 0.0006576, 0.03779, 0.6746, 0.6498, 0.6576, 0.8136, 0.8897, 0.9542, 0.8663, 0.9087, 0.905, 0.9222, 0.9128, 0.914, 0.6845, 0.6601, 0.6307, 0.6481, 0.3224, 0.9384, 0.8383, 0.6668, 0.3342, 0.1208, 0.8257, 0.963, 0.9117, 0.507, 0.03189, 0.492, 0.9358, 0.9241, 0.3705, 0.04308, 0.5372, 0.9149, 0.215, 0.9524, 0.329, 0.9585, 0.5406, 0.04304, 0.3966, 0.9565, 0.9141, 0.6517, 0.0001779, 0.7536, 0.6705, 0.4715, 0.6796, 0.701, 0.564, 0.6601, 0.6686, 0.6728, 0.6612, 0.6669, 0.6668, 0.6656, 0.6667, 0.0177, 0.001551, 0.01532, 0.003155, 0.00158, 0.03101, 0.6776, 0.6532, 0.6608, 0.8135, 0.8912, 0.9545, 0.8665, 0.9091, 0.9254, 0.9051, 0.9128, 0.6872, 0.6638, 0.6337, 0.6512, 0.5198, 0.6633, 0.519, 0.6667]): _vg.add([_i], _w, 'REPLACE')
_vg = ob_box01.vertex_groups.new(name='Bone.002')
for _i, _w in zip([0, 1, 2, 5, 6, 7, 8, 11, 12, 13, 17, 18, 19, 23, 24, 25, 26, 33, 34, 35, 37, 38, 39, 41, 42, 43, 173, 174, 175, 176, 177, 178, 179, 180, 181, 182, 183, 192, 193, 194, 197, 198, 199, 200, 203, 204, 205, 209, 210, 211, 215, 216, 217, 218, 225, 226, 227, 229, 230, 231, 232, 237, 238, 239, 240, 241, 242, 244, 245, 246, 247, 248, 400, 401, 402, 403, 404, 405, 406, 407, 408, 409, 410, 411, 412, 413, 414, 415, 416, 417, 418, 419, 420, 421, 451, 452, 456, 457, 458, 461, 462, 463, 466, 467, 471, 475, 476, 479, 480, 481, 482, 483, 484, 486, 534, 535, 536, 537, 538, 539, 540, 541, 542, 548, 549, 553, 554, 555, 558, 559, 560, 563, 564, 567, 570, 571, 574, 575, 576, 577, 578, 579, 581, 628, 629, 630, 631, 632, 633, 634, 635], [0.8168, 0.7471, 0.01972, 0.9061, 0.8526, 0.22, 0.01544, 0.878, 0.1783, 0.01873, 0.9258, 0.3968, 0.05775, 0.6987, 0.9074, 0.2243, 0.004459, 0.03413, 0.2382, 0.9331, 0.06384, 0.1855, 0.3264, 0.02547, 0.0002842, 0.003655, 0.04267, 0.01704, 0.138, 0.06973, 0.04832, 0.09984, 0.06986, 0.0776, 0.07562, 0.07606, 0.07565, 0.8202, 0.7506, 0.0175, 0.9175, 0.8616, 0.2118, 0.01224, 0.8864, 0.1698, 0.01446, 0.93, 0.3953, 0.05511, 0.6997, 0.9087, 0.2226, 0.003238, 0.03259, 0.2366, 0.9345, 0.9473, 0.9044, 0.1969, 0.004644, 0.3278, 0.9501, 0.05464, 0.1782, 0.3247, 0.392, 0.02251, 5.807e-06, 0.0002586, 0.02579, 0.002758, 0.0416, 0.0164, 0.007827, 0.1357, 0.1374, 0.06955, 0.0481, 0.09965, 0.06986, 0.06512, 0.08821, 0.07378, 0.07639, 0.0776, 0.07563, 0.07556, 0.07634, 0.07561, 0.0755, 0.07564, 0.07566, 0.07566, 0.6682, 0.04178, 0.8624, 0.1815, 0.0157, 0.9001, 0.5061, 0.05668, 0.9348, 0.4603, 0.007874, 0.4579, 0.937, 0.07558, 0.3466, 0.7652, 0.2161, 0.8299, 0.8345, 0.005116, 0.183, 0.106, 0.009654, 0.1288, 0.08453, 0.08672, 0.06892, 0.0765, 0.07567, 0.6708, 0.03816, 0.8716, 0.1725, 0.0119, 0.9041, 0.5068, 0.05222, 0.9384, 0.4607, 0.01361, 0.4579, 0.9397, 0.07562, 0.3462, 0.7683, 0.2106, 0.9222, 0.8374, 0.004737, 0.1832, 0.1046, 0.00933, 0.1286, 0.08422, 0.06567, 0.0867, 0.07651]): _vg.add([_i], _w, 'REPLACE')
_vg = ob_box01.vertex_groups.new(name='Bone.003')
for _i, _w in zip([0, 5, 11, 23, 35, 36, 37, 38, 39, 40, 41, 42, 43, 44, 45, 46, 47, 48, 92, 93, 94, 95, 96, 97, 98, 99, 100, 101, 102, 103, 104, 105, 106, 107, 108, 109, 110, 111, 112, 113, 114, 115, 142, 143, 144, 145, 184, 185, 192, 197, 203, 215, 227, 228, 229, 238, 239, 240, 241, 242, 243, 244, 245, 246, 247, 248, 249, 250, 251, 252, 253, 254, 305, 306, 307, 308, 309, 310, 311, 312, 313, 314, 315, 316, 317, 318, 319, 320, 321, 322, 323, 324, 325, 326, 327, 328, 329, 330, 331, 332, 333, 372, 373, 374, 375, 422, 423, 461, 481, 482, 483, 484, 485, 486, 487, 506, 507, 508, 509, 510, 511, 512, 513, 514, 515, 516, 529, 530, 543, 558, 576, 577, 578, 579, 580, 581, 582, 600, 601, 602, 603, 604, 605, 606, 607, 608, 609, 610, 624, 625, 636, 642, 645], [0.1612, 0.07987, 0.01363, 0.2913, 0.002669, 1.0, 0.9246, 0.8139, 0.6695, 0.999, 0.9642, 0.9955, 0.9881, 0.9999, 1.0, 0.9996, 1.0, 0.9998, 1.0, 1.0, 1.0, 1.0, 1.0, 1.0, 1.0, 1.0, 1.0, 1.0, 1.0, 1.0, 1.0, 1.0, 1.0, 1.0, 1.0, 1.0, 1.0, 1.0, 1.0, 1.0, 1.0, 1.0, 1.0, 1.0, 1.0, 1.0, 1.0, 1.0, 0.158, 0.06885, 0.01174, 0.2893, 0.002604, 1.0, 0.03429, 0.004585, 0.9367, 0.8212, 0.6712, 0.6072, 0.9993, 0.9697, 0.9965, 0.9962, 0.9672, 0.9888, 1.0, 1.0, 0.9998, 1.0, 1.0, 0.9998, 1.0, 1.0, 1.0, 1.0, 1.0, 1.0, 1.0, 1.0, 1.0, 1.0, 1.0, 1.0, 1.0, 1.0, 1.0, 1.0, 1.0, 1.0, 1.0, 1.0, 1.0, 1.0, 1.0, 1.0, 1.0, 1.0, 1.0, 1.0, 1.0, 1.0, 1.0, 1.0, 1.0, 1.0, 1.0, 0.04893, 0.2215, 0.7728, 0.1685, 0.1525, 0.9916, 0.9865, 0.9979, 1.0, 1.0, 1.0, 1.0, 1.0, 1.0, 1.0, 1.0, 1.0, 1.0, 1.0, 1.0, 1.0, 1.0, 0.04929, 0.2162, 0.7806, 0.06264, 0.1478, 0.9932, 0.9867, 0.9981, 1.0, 1.0, 1.0, 1.0, 1.0, 1.0, 1.0, 1.0, 1.0, 1.0, 1.0, 1.0, 1.0, 1.0, 0.9999, 0.9999]): _vg.add([_i], _w, 'REPLACE')
_m = ob_box01.modifiers.new('Armature', 'ARMATURE')
_m.object = ob_armature
_m.use_bone_envelopes = True
_m.use_deform_preserve_volume = True
_m.use_multi_modifier = True

# ---- collection membership
col_collection_1.objects.link(ob_armature)
col_collection_1.objects.link(ob_box01)

# ---- scene / render settings (as saved in the file)
scene.frame_start = 1; scene.frame_end = 40; scene.frame_set(33)
scene.render.engine = 'BLENDER_EEVEE_NEXT'
scene.render.resolution_percentage = 50
scene.render.dither_intensity = 0.0
scene.cycles.use_denoising = False
scene.cycles.samples = 10
scene.cycles.sampling_pattern = 'TABULATED_SOBOL'
scene.cycles.light_sampling_threshold = 0.0
scene.cycles.use_adaptive_sampling = False
scene.cycles.use_light_tree = False
scene.cycles.blur_glossy = 0.0
scene.cycles.pixel_filter_type = 'GAUSSIAN'
scene.cycles.sample_clamp_indirect = 0.0
scene.view_settings.view_transform = 'Standard'
bpy.context.view_layer.update()

# ---- added for rendering (the .blend has no active camera and no usable light): camera, sun
cam_auto = bpy.data.cameras.new('AutoCamera')
cam_auto.lens = 50.0
cam_auto.sensor_width = 36.0
cam_auto.clip_end = 1000.0
ob_auto_camera = bpy.data.objects.new('AutoCamera', cam_auto)
scene.collection.objects.link(ob_auto_camera)
ob_auto_camera.location = (3.99973, -4.83897, 3.79518)
ob_auto_camera.rotation_euler = (1.09748, -7.21219e-08, 0.694738)
scene.camera = ob_auto_camera
light_auto_sun = bpy.data.lights.new('AutoSun', 'SUN')
light_auto_sun.energy = 3.0
light_auto_sun.angle = 0.0523599
ob_auto_sun = bpy.data.objects.new('AutoSun', light_auto_sun)
scene.collection.objects.link(ob_auto_sun)
ob_auto_sun.rotation_euler = (0.872665, 0.174533, 0.523599)
bpy.context.view_layer.update()
